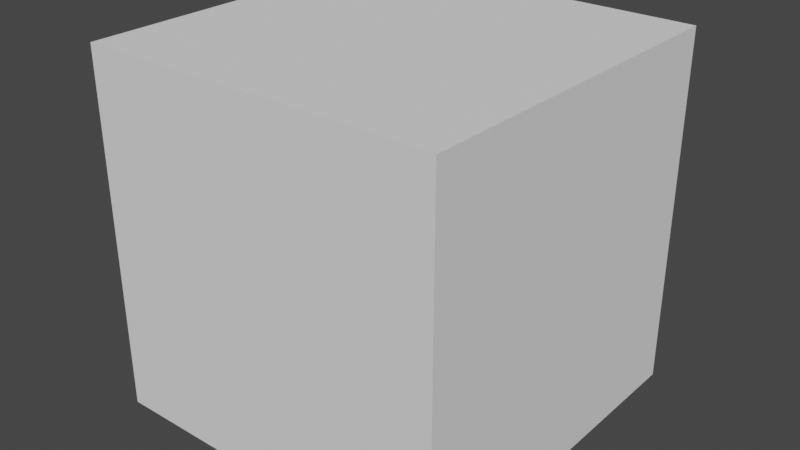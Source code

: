 # Source: batch_obj_import.blend  (saved by Blender 3.3.6; exported with 4.5.12 LTS)
import bpy
from mathutils import Matrix  # noqa: F401  (used for matrix-valued properties, if any)

bpy.ops.wm.read_factory_settings(use_empty=True)
scene = bpy.context.scene
scene.name = 'Scene'

# ---- collections
col_collection = bpy.data.collections.new('Collection'); scene.collection.children.link(col_collection)

# ---- world
world_world = bpy.data.worlds.new('World'); scene.world = world_world
world_world.use_nodes = True; world_world.node_tree.nodes.clear()
_N = world_world.node_tree.nodes; _L = world_world.node_tree.links
n0 = _N.new('ShaderNodeOutputWorld'); n0.name = 'World Output'; n0.location = (300, 300)
n1 = _N.new('ShaderNodeBackground'); n1.name = 'Background'; n1.location = (10, 300)
n1.inputs[0].default_value = (0.05088, 0.05088, 0.05088, 1.0)
_L.new(n1.outputs[0], n0.inputs[0])
n0.is_active_output = True
world_world.color = (0.05088, 0.05088, 0.05088)
world_world.use_sun_shadow = False
world_world.sun_shadow_jitter_overblur = 0.0

# ---- meshes
me_cube = bpy.data.meshes.new('Cube')
me_cube.from_pydata([(-1.0, -1.0, -1.0), (-1.0, -1.0, 1.0), (-1.0, 1.0, -1.0), (-1.0, 1.0, 1.0), (1.0, -1.0, -1.0), (1.0, -1.0, 1.0), (1.0, 1.0, -1.0), (1.0, 1.0, 1.0)], [], [(0, 1, 3, 2), (2, 3, 7, 6), (6, 7, 5, 4), (4, 5, 1, 0), (2, 6, 4, 0), (7, 3, 1, 5)])
_uv = me_cube.uv_layers.new(name='UVMap')
_uv.uv.foreach_set('vector', [0.375, 0.0, 0.625, 0.0, 0.625, 0.25, 0.375, 0.25, 0.375, 0.25, 0.625, 0.25, 0.625, 0.5, 0.375, 0.5, 0.375, 0.5, 0.625, 0.5, 0.625, 0.75, 0.375, 0.75, 0.375, 0.75, 0.625, 0.75, 0.625, 1.0, 0.375, 1.0, 0.125, 0.5, 0.375, 0.5, 0.375, 0.75, 0.125, 0.75, 0.625, 0.5, 0.875, 0.5, 0.875, 0.75, 0.625, 0.75])
me_cube.update()

# ---- objects
ob_cube = bpy.data.objects.new('Cube', me_cube)

# ---- transforms, parenting, visibility, modifiers, constraints
ob_cube.location = (0.0, 0.0, 0.0)

# ---- collection membership
col_collection.objects.link(ob_cube)

# ---- scene / render settings (as saved in the file)
scene.frame_start = 1; scene.frame_end = 250; scene.frame_set(1)
scene.render.engine = 'BLENDER_EEVEE_NEXT'
scene.render.fps = 25
scene.render.simplify_subdivision = 0
scene.cycles.use_denoising = False
scene.cycles.sampling_pattern = 'TABULATED_SOBOL'
scene.cycles.use_light_tree = False
scene.view_settings.view_transform = 'Filmic'
bpy.context.view_layer.update()

# ---- added for rendering (the .blend has no active camera and no usable light): camera, sun
cam_auto = bpy.data.cameras.new('AutoCamera')
cam_auto.lens = 50.0
cam_auto.sensor_width = 36.0
cam_auto.clip_end = 1000.0
ob_auto_camera = bpy.data.objects.new('AutoCamera', cam_auto)
scene.collection.objects.link(ob_auto_camera)
ob_auto_camera.location = (3.20507, -3.84609, 2.56406)
ob_auto_camera.rotation_euler = (1.09748, -7.21219e-08, 0.694738)
scene.camera = ob_auto_camera
light_auto_sun = bpy.data.lights.new('AutoSun', 'SUN')
light_auto_sun.energy = 3.0
light_auto_sun.angle = 0.0523599
ob_auto_sun = bpy.data.objects.new('AutoSun', light_auto_sun)
scene.collection.objects.link(ob_auto_sun)
ob_auto_sun.rotation_euler = (0.872665, 0.174533, 0.523599)
bpy.context.view_layer.update()
